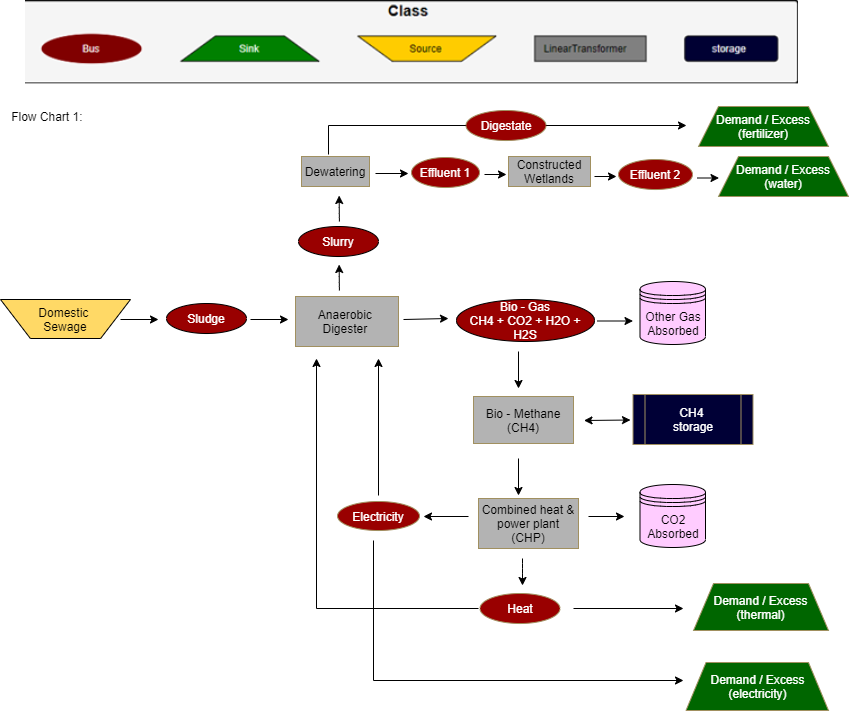

The diagram above was exported from draw.io. Its source (the exported page's mxGraphModel, read from the mxfile embedded in the PNG):
<mxGraphModel dx="1422" dy="822" grid="1" gridSize="10" guides="1" tooltips="1" connect="1" arrows="1" fold="1" page="1" pageScale="1" pageWidth="850" pageHeight="1100" math="0" shadow="0">
  <root>
    <mxCell id="0" />
    <mxCell id="1" parent="0" />
    <mxCell id="OCVBZ1aQ3sVrOILxknDh-2" value="Domestic &lt;br&gt;Sewage" style="verticalLabelPosition=middle;verticalAlign=middle;html=1;shape=trapezoid;perimeter=trapezoidPerimeter;whiteSpace=wrap;size=0.23;arcSize=10;flipV=1;labelPosition=center;align=center;fillColor=#FFD966;" parent="1" vertex="1">
      <mxGeometry x="2" y="311" width="130" height="39" as="geometry" />
    </mxCell>
    <mxCell id="OCVBZ1aQ3sVrOILxknDh-4" value="" style="endArrow=classic;html=1;" parent="1" edge="1">
      <mxGeometry width="50" height="50" relative="1" as="geometry">
        <mxPoint x="122" y="331" as="sourcePoint" />
        <mxPoint x="160" y="331" as="targetPoint" />
      </mxGeometry>
    </mxCell>
    <mxCell id="OCVBZ1aQ3sVrOILxknDh-6" value="&lt;font color=&quot;#ffffff&quot;&gt;Sludge&lt;/font&gt;" style="ellipse;whiteSpace=wrap;html=1;fillColor=#990000;" parent="1" vertex="1">
      <mxGeometry x="168" y="315" width="80" height="30" as="geometry" />
    </mxCell>
    <mxCell id="OCVBZ1aQ3sVrOILxknDh-8" value="" style="endArrow=classic;html=1;" parent="1" edge="1">
      <mxGeometry width="50" height="50" relative="1" as="geometry">
        <mxPoint x="252" y="331" as="sourcePoint" />
        <mxPoint x="290" y="331" as="targetPoint" />
      </mxGeometry>
    </mxCell>
    <mxCell id="OCVBZ1aQ3sVrOILxknDh-9" value="Constructed&lt;br&gt;Wetlands" style="rounded=0;whiteSpace=wrap;html=1;strokeColor=#A19060;fillColor=#B3B3B3;" parent="1" vertex="1">
      <mxGeometry x="510" y="168" width="82" height="30" as="geometry" />
    </mxCell>
    <mxCell id="OCVBZ1aQ3sVrOILxknDh-10" value="Anaerobic&amp;nbsp;&lt;br&gt;Digester&amp;nbsp;" style="rounded=0;whiteSpace=wrap;html=1;strokeColor=#A19060;fillColor=#B3B3B3;" parent="1" vertex="1">
      <mxGeometry x="297" y="308" width="103" height="50" as="geometry" />
    </mxCell>
    <mxCell id="OCVBZ1aQ3sVrOILxknDh-12" value="&lt;font color=&quot;#ffffff&quot;&gt;Slurry&lt;/font&gt;" style="ellipse;whiteSpace=wrap;html=1;fillColor=#990000;" parent="1" vertex="1">
      <mxGeometry x="300" y="238" width="80" height="30" as="geometry" />
    </mxCell>
    <mxCell id="OCVBZ1aQ3sVrOILxknDh-14" value="&lt;font color=&quot;#ffffff&quot;&gt;Demand /&amp;nbsp;&lt;/font&gt;&lt;span style=&quot;color: rgb(255 , 255 , 255)&quot;&gt;Excess&lt;/span&gt;&lt;font color=&quot;#ffffff&quot;&gt;&lt;br&gt;(water)&lt;br&gt;&lt;/font&gt;" style="shape=trapezoid;perimeter=trapezoidPerimeter;whiteSpace=wrap;html=1;fixedSize=1;strokeColor=#A19060;fillColor=#006600;" parent="1" vertex="1">
      <mxGeometry x="720" y="168" width="130" height="40" as="geometry" />
    </mxCell>
    <mxCell id="OCVBZ1aQ3sVrOILxknDh-15" value="" style="endArrow=classic;html=1;" parent="1" edge="1">
      <mxGeometry width="50" height="50" relative="1" as="geometry">
        <mxPoint x="377" y="185" as="sourcePoint" />
        <mxPoint x="410" y="185" as="targetPoint" />
      </mxGeometry>
    </mxCell>
    <mxCell id="OCVBZ1aQ3sVrOILxknDh-16" value="" style="endArrow=classic;html=1;" parent="1" edge="1">
      <mxGeometry width="50" height="50" relative="1" as="geometry">
        <mxPoint x="405" y="331" as="sourcePoint" />
        <mxPoint x="450" y="330" as="targetPoint" />
      </mxGeometry>
    </mxCell>
    <mxCell id="OCVBZ1aQ3sVrOILxknDh-17" value="&lt;font color=&quot;#ffffff&quot;&gt;Bio - Gas&lt;br&gt;CH4 + CO2 + H2O + H2S&lt;/font&gt;" style="ellipse;whiteSpace=wrap;html=1;fillColor=#990000;" parent="1" vertex="1">
      <mxGeometry x="458" y="311" width="138" height="42" as="geometry" />
    </mxCell>
    <mxCell id="OCVBZ1aQ3sVrOILxknDh-32" value="&lt;font color=&quot;#ffffff&quot;&gt;Effluent 1&lt;/font&gt;" style="ellipse;whiteSpace=wrap;html=1;fillColor=#990000;strokeColor=#A19060;" parent="1" vertex="1">
      <mxGeometry x="413" y="169" width="68" height="30" as="geometry" />
    </mxCell>
    <mxCell id="OCVBZ1aQ3sVrOILxknDh-33" value="" style="endArrow=classic;html=1;" parent="1" edge="1">
      <mxGeometry width="50" height="50" relative="1" as="geometry">
        <mxPoint x="596" y="188" as="sourcePoint" />
        <mxPoint x="618" y="188" as="targetPoint" />
      </mxGeometry>
    </mxCell>
    <mxCell id="OCVBZ1aQ3sVrOILxknDh-37" value="" style="endArrow=classic;html=1;" parent="1" edge="1">
      <mxGeometry width="50" height="50" relative="1" as="geometry">
        <mxPoint x="520" y="470" as="sourcePoint" />
        <mxPoint x="520" y="507" as="targetPoint" />
      </mxGeometry>
    </mxCell>
    <mxCell id="OCVBZ1aQ3sVrOILxknDh-38" value="Combined heat &amp;amp; power plant (CHP)" style="rounded=0;whiteSpace=wrap;html=1;strokeColor=#A19060;fillColor=#B3B3B3;" parent="1" vertex="1">
      <mxGeometry x="480" y="510" width="100" height="50" as="geometry" />
    </mxCell>
    <mxCell id="OCVBZ1aQ3sVrOILxknDh-41" value="" style="endArrow=classic;html=1;" parent="1" edge="1">
      <mxGeometry width="50" height="50" relative="1" as="geometry">
        <mxPoint x="575" y="620" as="sourcePoint" />
        <mxPoint x="685" y="620" as="targetPoint" />
      </mxGeometry>
    </mxCell>
    <mxCell id="OCVBZ1aQ3sVrOILxknDh-42" value="&lt;font color=&quot;#ffffff&quot;&gt;Demand /&amp;nbsp;&lt;/font&gt;&lt;span style=&quot;color: rgb(255 , 255 , 255)&quot;&gt;Excess&lt;/span&gt;&lt;font color=&quot;#ffffff&quot;&gt;&lt;br&gt;(thermal)&lt;br&gt;&lt;/font&gt;" style="shape=trapezoid;perimeter=trapezoidPerimeter;whiteSpace=wrap;html=1;fixedSize=1;strokeColor=#A19060;fillColor=#006600;" parent="1" vertex="1">
      <mxGeometry x="695" y="595" width="135" height="47" as="geometry" />
    </mxCell>
    <mxCell id="OCVBZ1aQ3sVrOILxknDh-43" value="" style="endArrow=classic;html=1;entryX=1;entryY=0.5;entryDx=0;entryDy=0;" parent="1" edge="1">
      <mxGeometry width="50" height="50" relative="1" as="geometry">
        <mxPoint x="470" y="528" as="sourcePoint" />
        <mxPoint x="425" y="528" as="targetPoint" />
      </mxGeometry>
    </mxCell>
    <mxCell id="OCVBZ1aQ3sVrOILxknDh-47" style="edgeStyle=orthogonalEdgeStyle;rounded=0;orthogonalLoop=1;jettySize=auto;html=1;" parent="1" edge="1">
      <mxGeometry relative="1" as="geometry">
        <mxPoint x="685" y="692" as="targetPoint" />
        <mxPoint x="375" y="552" as="sourcePoint" />
        <Array as="points">
          <mxPoint x="375" y="692" />
        </Array>
      </mxGeometry>
    </mxCell>
    <mxCell id="OCVBZ1aQ3sVrOILxknDh-44" value="&lt;font color=&quot;#ffffff&quot;&gt;Electricity&lt;/font&gt;" style="ellipse;whiteSpace=wrap;html=1;fillColor=#990000;strokeColor=#A19060;" parent="1" vertex="1">
      <mxGeometry x="339" y="513" width="82" height="29" as="geometry" />
    </mxCell>
    <mxCell id="OCVBZ1aQ3sVrOILxknDh-45" value="" style="endArrow=classic;html=1;" parent="1" edge="1">
      <mxGeometry width="50" height="50" relative="1" as="geometry">
        <mxPoint x="380" y="507" as="sourcePoint" />
        <mxPoint x="380" y="370" as="targetPoint" />
      </mxGeometry>
    </mxCell>
    <mxCell id="OCVBZ1aQ3sVrOILxknDh-48" value="&lt;font color=&quot;#ffffff&quot;&gt;Demand /&amp;nbsp;&lt;/font&gt;&lt;span style=&quot;color: rgb(255 , 255 , 255)&quot;&gt;Excess&lt;/span&gt;&lt;font color=&quot;#ffffff&quot;&gt;&lt;br&gt;(electricity)&lt;br&gt;&lt;/font&gt;" style="shape=trapezoid;perimeter=trapezoidPerimeter;whiteSpace=wrap;html=1;fixedSize=1;strokeColor=#A19060;fillColor=#006600;" parent="1" vertex="1">
      <mxGeometry x="687.5" y="674" width="142.5" height="48" as="geometry" />
    </mxCell>
    <mxCell id="OCVBZ1aQ3sVrOILxknDh-51" value="&lt;font color=&quot;#ffffff&quot;&gt;CH4&amp;nbsp;&lt;br&gt;storage&lt;br&gt;&lt;/font&gt;" style="shape=process;whiteSpace=wrap;html=1;backgroundOutline=1;strokeColor=#A19060;fillColor=#000036;" parent="1" vertex="1">
      <mxGeometry x="634.5" y="406" width="120" height="50" as="geometry" />
    </mxCell>
    <mxCell id="OCVBZ1aQ3sVrOILxknDh-52" value="Flow Chart 1:&amp;nbsp;" style="text;html=1;align=center;verticalAlign=middle;resizable=0;points=[];autosize=1;strokeColor=none;" parent="1" vertex="1">
      <mxGeometry x="5" y="118" width="90" height="20" as="geometry" />
    </mxCell>
    <mxCell id="OCVBZ1aQ3sVrOILxknDh-54" value="" style="shape=image;verticalLabelPosition=bottom;labelBackgroundColor=#ffffff;verticalAlign=top;aspect=fixed;imageAspect=0;image=data:image/png,(base64 omitted: 17636 chars);" parent="1" vertex="1">
      <mxGeometry x="27" y="12" width="773" height="83.39" as="geometry" />
    </mxCell>
    <mxCell id="W6ZJJgC0ERxphZvSL7qR-4" value="" style="endArrow=classic;html=1;" parent="1" edge="1">
      <mxGeometry width="50" height="50" relative="1" as="geometry">
        <mxPoint x="340.91" y="302" as="sourcePoint" />
        <mxPoint x="340.66" y="276" as="targetPoint" />
        <Array as="points">
          <mxPoint x="340.8" y="294" />
        </Array>
      </mxGeometry>
    </mxCell>
    <mxCell id="W6ZJJgC0ERxphZvSL7qR-5" value="" style="endArrow=classic;html=1;" parent="1" edge="1">
      <mxGeometry width="50" height="50" relative="1" as="geometry">
        <mxPoint x="340.9100000000001" y="233" as="sourcePoint" />
        <mxPoint x="340.6600000000001" y="207" as="targetPoint" />
        <Array as="points">
          <mxPoint x="340.8" y="225" />
        </Array>
      </mxGeometry>
    </mxCell>
    <mxCell id="W6ZJJgC0ERxphZvSL7qR-7" value="Dewatering" style="rounded=0;whiteSpace=wrap;html=1;strokeColor=#A19060;fillColor=#B3B3B3;" parent="1" vertex="1">
      <mxGeometry x="303" y="168" width="68" height="30" as="geometry" />
    </mxCell>
    <mxCell id="W6ZJJgC0ERxphZvSL7qR-8" style="edgeStyle=orthogonalEdgeStyle;rounded=0;orthogonalLoop=1;jettySize=auto;html=1;" parent="1" edge="1">
      <mxGeometry relative="1" as="geometry">
        <mxPoint x="688" y="137" as="targetPoint" />
        <mxPoint x="330" y="166" as="sourcePoint" />
        <Array as="points">
          <mxPoint x="330" y="166" />
          <mxPoint x="330" y="137" />
        </Array>
      </mxGeometry>
    </mxCell>
    <mxCell id="W6ZJJgC0ERxphZvSL7qR-10" value="&lt;font color=&quot;#ffffff&quot;&gt;Digestate&lt;/font&gt;" style="ellipse;whiteSpace=wrap;html=1;fillColor=#990000;strokeColor=#A19060;" parent="1" vertex="1">
      <mxGeometry x="467.5" y="122" width="80" height="30" as="geometry" />
    </mxCell>
    <mxCell id="W6ZJJgC0ERxphZvSL7qR-12" value="&lt;font color=&quot;#ffffff&quot;&gt;Demand / Excess&lt;br&gt;(fertilizer)&lt;br&gt;&lt;/font&gt;" style="shape=trapezoid;perimeter=trapezoidPerimeter;whiteSpace=wrap;html=1;fixedSize=1;strokeColor=#A19060;fillColor=#006600;" parent="1" vertex="1">
      <mxGeometry x="700" y="118" width="130" height="40" as="geometry" />
    </mxCell>
    <mxCell id="W6ZJJgC0ERxphZvSL7qR-13" value="" style="endArrow=classic;html=1;" parent="1" edge="1">
      <mxGeometry width="50" height="50" relative="1" as="geometry">
        <mxPoint x="486" y="186" as="sourcePoint" />
        <mxPoint x="508" y="186" as="targetPoint" />
      </mxGeometry>
    </mxCell>
    <mxCell id="5onIpcVNfnPWhs3wozH8-2" value="" style="endArrow=classic;html=1;" parent="1" edge="1">
      <mxGeometry width="50" height="50" relative="1" as="geometry">
        <mxPoint x="524" y="570" as="sourcePoint" />
        <mxPoint x="524" y="597" as="targetPoint" />
        <Array as="points">
          <mxPoint x="524" y="580" />
        </Array>
      </mxGeometry>
    </mxCell>
    <mxCell id="5onIpcVNfnPWhs3wozH8-4" value="&lt;font color=&quot;#ffffff&quot;&gt;Heat&lt;/font&gt;" style="ellipse;whiteSpace=wrap;html=1;fillColor=#990000;strokeColor=#A19060;" parent="1" vertex="1">
      <mxGeometry x="481.5" y="605" width="80" height="30" as="geometry" />
    </mxCell>
    <mxCell id="5onIpcVNfnPWhs3wozH8-5" style="edgeStyle=orthogonalEdgeStyle;rounded=0;orthogonalLoop=1;jettySize=auto;html=1;" parent="1" edge="1">
      <mxGeometry relative="1" as="geometry">
        <mxPoint x="318" y="370" as="targetPoint" />
        <mxPoint x="480" y="620" as="sourcePoint" />
        <Array as="points">
          <mxPoint x="480" y="620" />
          <mxPoint x="318" y="620" />
        </Array>
      </mxGeometry>
    </mxCell>
    <mxCell id="2410Js3zuL9ha3DOFYiJ-1" value="" style="endArrow=classic;html=1;" parent="1" edge="1">
      <mxGeometry width="50" height="50" relative="1" as="geometry">
        <mxPoint x="590" y="528" as="sourcePoint" />
        <mxPoint x="626" y="528" as="targetPoint" />
      </mxGeometry>
    </mxCell>
    <mxCell id="0Zo3M78Bzy7tpqJ1QwYW-1" value="&lt;font color=&quot;#ffffff&quot;&gt;Effluent 2&lt;/font&gt;" style="ellipse;whiteSpace=wrap;html=1;fillColor=#990000;strokeColor=#A19060;" parent="1" vertex="1">
      <mxGeometry x="620" y="171" width="74" height="30" as="geometry" />
    </mxCell>
    <mxCell id="0Zo3M78Bzy7tpqJ1QwYW-4" value="" style="endArrow=classic;html=1;" parent="1" edge="1">
      <mxGeometry width="50" height="50" relative="1" as="geometry">
        <mxPoint x="698.5" y="189.5" as="sourcePoint" />
        <mxPoint x="720.5" y="189.5" as="targetPoint" />
      </mxGeometry>
    </mxCell>
    <mxCell id="6YpfqhJgS_9-EnRVJ1UC-1" value="" style="endArrow=classic;startArrow=classic;html=1;" parent="1" edge="1">
      <mxGeometry width="50" height="50" relative="1" as="geometry">
        <mxPoint x="585.5" y="432" as="sourcePoint" />
        <mxPoint x="632" y="431.5" as="targetPoint" />
      </mxGeometry>
    </mxCell>
    <mxCell id="ijl5hIo_iKIUY-eWjEfl-1" value="" style="endArrow=classic;html=1;" parent="1" edge="1">
      <mxGeometry width="50" height="50" relative="1" as="geometry">
        <mxPoint x="520" y="363" as="sourcePoint" />
        <mxPoint x="520" y="400" as="targetPoint" />
      </mxGeometry>
    </mxCell>
    <mxCell id="ijl5hIo_iKIUY-eWjEfl-2" value="Bio - Methane&lt;br&gt;(CH4)" style="rounded=0;whiteSpace=wrap;html=1;strokeColor=#A19060;fillColor=#B3B3B3;" parent="1" vertex="1">
      <mxGeometry x="475" y="408" width="100" height="47" as="geometry" />
    </mxCell>
    <mxCell id="LqcAz9KVclNE0vCLVGG5-1" value="Other Gas Absorbed" style="shape=datastore;whiteSpace=wrap;html=1;fillColor=#FFCCFF;" parent="1" vertex="1">
      <mxGeometry x="641.5" y="293" width="65.5" height="63" as="geometry" />
    </mxCell>
    <mxCell id="LqcAz9KVclNE0vCLVGG5-2" value="CO2 Absorbed" style="shape=datastore;whiteSpace=wrap;html=1;fillColor=#FFCCFF;" parent="1" vertex="1">
      <mxGeometry x="641.5" y="496" width="65.5" height="63" as="geometry" />
    </mxCell>
    <mxCell id="LqcAz9KVclNE0vCLVGG5-3" value="" style="endArrow=classic;html=1;" parent="1" edge="1">
      <mxGeometry width="50" height="50" relative="1" as="geometry">
        <mxPoint x="598.5" y="332.5" as="sourcePoint" />
        <mxPoint x="634.5" y="332.5" as="targetPoint" />
      </mxGeometry>
    </mxCell>
  </root>
</mxGraphModel>